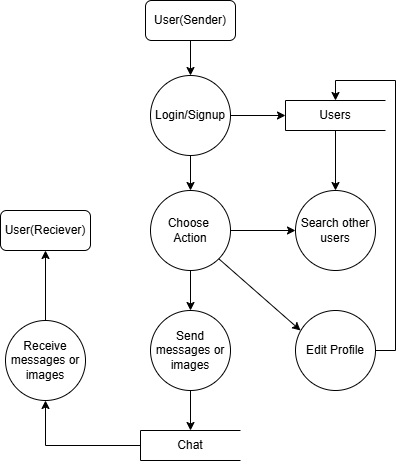

The diagram above was exported from draw.io. Its source (the exported page's mxGraphModel, read from the mxfile embedded in the PNG):
<mxGraphModel dx="1002" dy="531" grid="1" gridSize="10" guides="1" tooltips="1" connect="1" arrows="1" fold="1" page="1" pageScale="1" pageWidth="850" pageHeight="1100" math="0" shadow="0">
  <root>
    <mxCell id="0" />
    <mxCell id="1" parent="0" />
    <mxCell id="rnDOyPW7fdVQu-wSIlXR-3" value="" style="edgeStyle=orthogonalEdgeStyle;rounded=0;orthogonalLoop=1;jettySize=auto;html=1;" edge="1" parent="1" source="rnDOyPW7fdVQu-wSIlXR-1" target="rnDOyPW7fdVQu-wSIlXR-2">
      <mxGeometry relative="1" as="geometry" />
    </mxCell>
    <mxCell id="rnDOyPW7fdVQu-wSIlXR-1" value="User(Sender)" style="rounded=1;whiteSpace=wrap;html=1;" vertex="1" parent="1">
      <mxGeometry x="235" y="70" width="90" height="40" as="geometry" />
    </mxCell>
    <mxCell id="rnDOyPW7fdVQu-wSIlXR-18" value="" style="edgeStyle=orthogonalEdgeStyle;rounded=0;orthogonalLoop=1;jettySize=auto;html=1;" edge="1" parent="1" source="rnDOyPW7fdVQu-wSIlXR-2" target="rnDOyPW7fdVQu-wSIlXR-17">
      <mxGeometry relative="1" as="geometry" />
    </mxCell>
    <mxCell id="rnDOyPW7fdVQu-wSIlXR-22" value="" style="edgeStyle=orthogonalEdgeStyle;rounded=0;orthogonalLoop=1;jettySize=auto;html=1;" edge="1" parent="1" source="rnDOyPW7fdVQu-wSIlXR-2" target="rnDOyPW7fdVQu-wSIlXR-6">
      <mxGeometry relative="1" as="geometry" />
    </mxCell>
    <mxCell id="rnDOyPW7fdVQu-wSIlXR-2" value="Login/Signup" style="ellipse;whiteSpace=wrap;html=1;rounded=1;" vertex="1" parent="1">
      <mxGeometry x="240" y="145" width="80" height="80" as="geometry" />
    </mxCell>
    <mxCell id="rnDOyPW7fdVQu-wSIlXR-4" value="Search other&lt;div&gt;users&lt;/div&gt;" style="ellipse;whiteSpace=wrap;html=1;rounded=1;" vertex="1" parent="1">
      <mxGeometry x="385" y="260" width="80" height="80" as="geometry" />
    </mxCell>
    <mxCell id="rnDOyPW7fdVQu-wSIlXR-23" value="" style="edgeStyle=orthogonalEdgeStyle;rounded=0;orthogonalLoop=1;jettySize=auto;html=1;" edge="1" parent="1" source="rnDOyPW7fdVQu-wSIlXR-6" target="rnDOyPW7fdVQu-wSIlXR-4">
      <mxGeometry relative="1" as="geometry" />
    </mxCell>
    <mxCell id="rnDOyPW7fdVQu-wSIlXR-6" value="Users" style="html=1;dashed=0;whiteSpace=wrap;shape=partialRectangle;right=0;" vertex="1" parent="1">
      <mxGeometry x="375" y="170" width="100" height="30" as="geometry" />
    </mxCell>
    <mxCell id="rnDOyPW7fdVQu-wSIlXR-24" style="edgeStyle=orthogonalEdgeStyle;rounded=0;orthogonalLoop=1;jettySize=auto;html=1;exitX=1;exitY=0.5;exitDx=0;exitDy=0;entryX=0.5;entryY=0;entryDx=0;entryDy=0;" edge="1" parent="1" source="rnDOyPW7fdVQu-wSIlXR-10" target="rnDOyPW7fdVQu-wSIlXR-6">
      <mxGeometry relative="1" as="geometry" />
    </mxCell>
    <mxCell id="rnDOyPW7fdVQu-wSIlXR-10" value="Edit Profile" style="ellipse;whiteSpace=wrap;html=1;rounded=1;" vertex="1" parent="1">
      <mxGeometry x="385" y="380" width="80" height="80" as="geometry" />
    </mxCell>
    <mxCell id="rnDOyPW7fdVQu-wSIlXR-25" value="" style="edgeStyle=orthogonalEdgeStyle;rounded=0;orthogonalLoop=1;jettySize=auto;html=1;" edge="1" parent="1" source="rnDOyPW7fdVQu-wSIlXR-13" target="rnDOyPW7fdVQu-wSIlXR-15">
      <mxGeometry relative="1" as="geometry" />
    </mxCell>
    <mxCell id="rnDOyPW7fdVQu-wSIlXR-13" value="Send messages or images" style="ellipse;whiteSpace=wrap;html=1;rounded=1;" vertex="1" parent="1">
      <mxGeometry x="240" y="380" width="80" height="80" as="geometry" />
    </mxCell>
    <mxCell id="rnDOyPW7fdVQu-wSIlXR-28" style="edgeStyle=orthogonalEdgeStyle;rounded=0;orthogonalLoop=1;jettySize=auto;html=1;exitX=0;exitY=0.5;exitDx=0;exitDy=0;entryX=0.5;entryY=1;entryDx=0;entryDy=0;" edge="1" parent="1" source="rnDOyPW7fdVQu-wSIlXR-15" target="rnDOyPW7fdVQu-wSIlXR-27">
      <mxGeometry relative="1" as="geometry" />
    </mxCell>
    <mxCell id="rnDOyPW7fdVQu-wSIlXR-15" value="Chat" style="html=1;dashed=0;whiteSpace=wrap;shape=partialRectangle;right=0;" vertex="1" parent="1">
      <mxGeometry x="230" y="500" width="100" height="30" as="geometry" />
    </mxCell>
    <mxCell id="rnDOyPW7fdVQu-wSIlXR-19" value="" style="edgeStyle=orthogonalEdgeStyle;rounded=0;orthogonalLoop=1;jettySize=auto;html=1;" edge="1" parent="1" source="rnDOyPW7fdVQu-wSIlXR-17" target="rnDOyPW7fdVQu-wSIlXR-4">
      <mxGeometry relative="1" as="geometry" />
    </mxCell>
    <mxCell id="rnDOyPW7fdVQu-wSIlXR-20" value="" style="edgeStyle=orthogonalEdgeStyle;rounded=0;orthogonalLoop=1;jettySize=auto;html=1;" edge="1" parent="1" source="rnDOyPW7fdVQu-wSIlXR-17" target="rnDOyPW7fdVQu-wSIlXR-13">
      <mxGeometry relative="1" as="geometry" />
    </mxCell>
    <mxCell id="rnDOyPW7fdVQu-wSIlXR-17" value="Choose&amp;nbsp;&lt;div&gt;Action&lt;/div&gt;" style="ellipse;whiteSpace=wrap;html=1;rounded=1;" vertex="1" parent="1">
      <mxGeometry x="240" y="260" width="80" height="80" as="geometry" />
    </mxCell>
    <mxCell id="rnDOyPW7fdVQu-wSIlXR-21" style="rounded=0;orthogonalLoop=1;jettySize=auto;html=1;exitX=1;exitY=1;exitDx=0;exitDy=0;entryX=0.063;entryY=0.25;entryDx=0;entryDy=0;entryPerimeter=0;" edge="1" parent="1" source="rnDOyPW7fdVQu-wSIlXR-17" target="rnDOyPW7fdVQu-wSIlXR-10">
      <mxGeometry relative="1" as="geometry" />
    </mxCell>
    <mxCell id="rnDOyPW7fdVQu-wSIlXR-26" value="User(Reciever)" style="rounded=1;whiteSpace=wrap;html=1;" vertex="1" parent="1">
      <mxGeometry x="90" y="280" width="90" height="40" as="geometry" />
    </mxCell>
    <mxCell id="rnDOyPW7fdVQu-wSIlXR-29" value="" style="edgeStyle=orthogonalEdgeStyle;rounded=0;orthogonalLoop=1;jettySize=auto;html=1;" edge="1" parent="1" source="rnDOyPW7fdVQu-wSIlXR-27" target="rnDOyPW7fdVQu-wSIlXR-26">
      <mxGeometry relative="1" as="geometry" />
    </mxCell>
    <mxCell id="rnDOyPW7fdVQu-wSIlXR-27" value="Receive messages or images" style="ellipse;whiteSpace=wrap;html=1;rounded=1;" vertex="1" parent="1">
      <mxGeometry x="95" y="390" width="80" height="80" as="geometry" />
    </mxCell>
  </root>
</mxGraphModel>